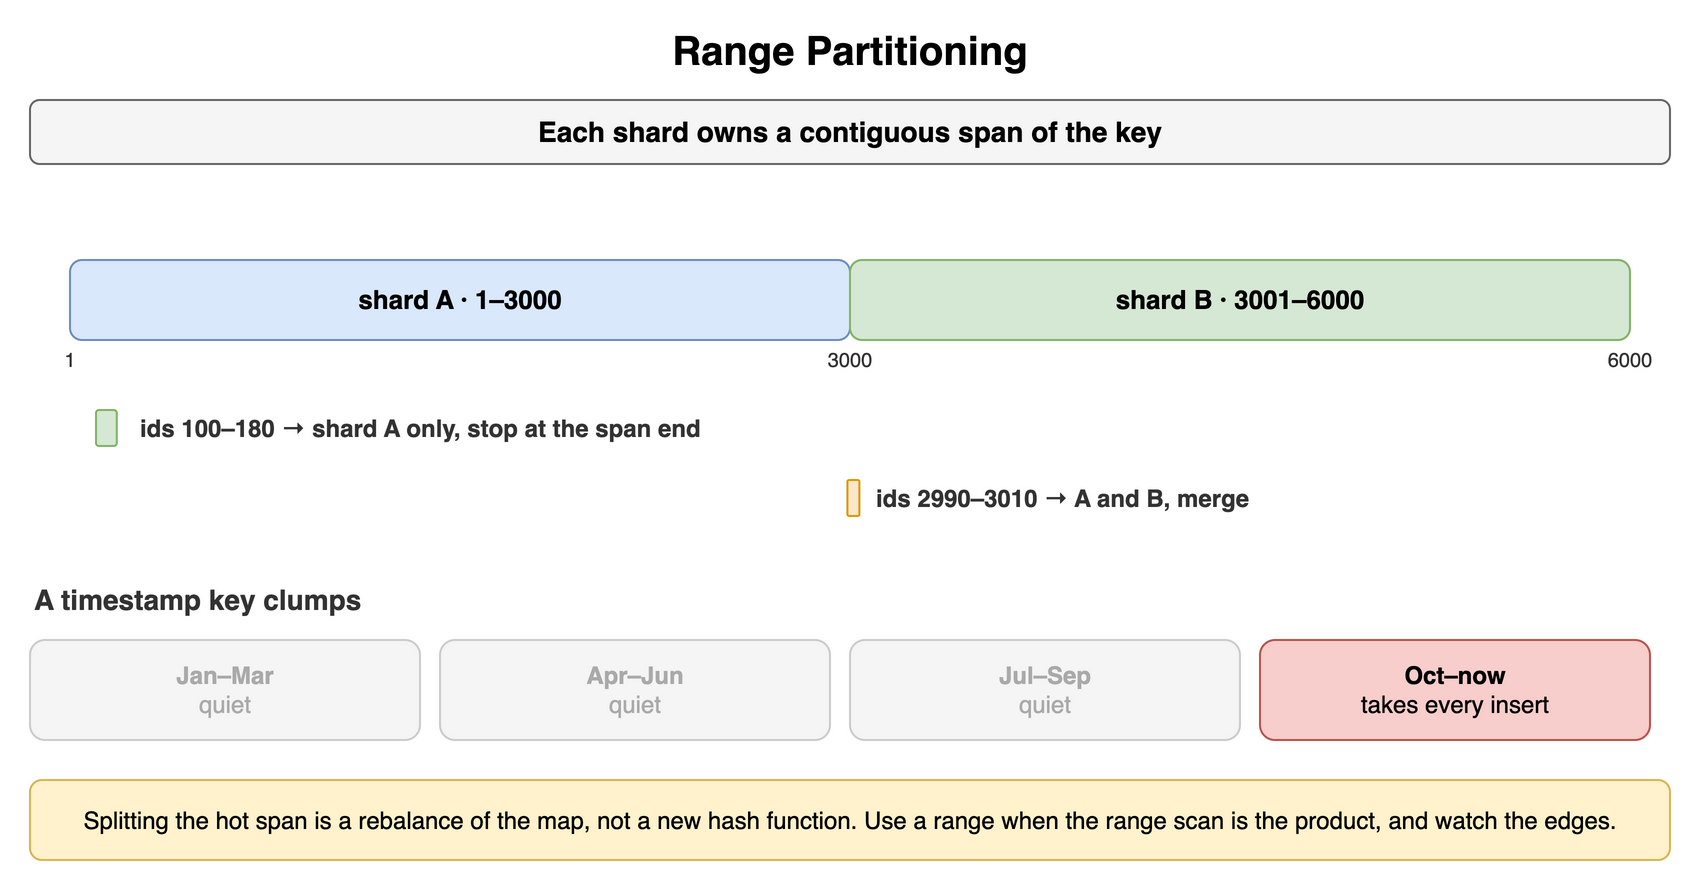

The diagram above was exported from draw.io. Its source (the exported page's mxGraphModel, read from the mxfile embedded in the PNG):
<mxGraphModel dx="900" dy="445" grid="1" gridSize="10" guides="1" tooltips="1" connect="1" arrows="1" fold="1" page="1" pageScale="1" pageWidth="900" pageHeight="445" math="0" shadow="0">
  <root>
    <mxCell id="0" />
    <mxCell id="1" parent="0" />
    <mxCell id="e1" value="Range Partitioning" style="text;html=1;align=center;verticalAlign=middle;whiteSpace=wrap;fontSize=20;fontStyle=1;" vertex="1" parent="1">
      <mxGeometry x="40" y="10" width="820" height="30" as="geometry" />
    </mxCell>
    <mxCell id="e2" value="Each shard owns a contiguous span of the key" style="rounded=1;whiteSpace=wrap;html=1;fillColor=#f5f5f5;strokeColor=#666666;fontStyle=1;fontSize=14;" vertex="1" parent="1">
      <mxGeometry x="40" y="50" width="820" height="32" as="geometry" />
    </mxCell>
    <mxCell id="e3" value="shard A · 1–3000" style="rounded=1;whiteSpace=wrap;html=1;fillColor=#dae8fc;strokeColor=#6c8ebf;fontSize=13;align=center;fontStyle=1;" vertex="1" parent="1">
      <mxGeometry x="60" y="130" width="390.0" height="40" as="geometry" />
    </mxCell>
    <mxCell id="e4" value="shard B · 3001–6000" style="rounded=1;whiteSpace=wrap;html=1;fillColor=#d5e8d4;strokeColor=#82b366;fontSize=13;align=center;fontStyle=1;" vertex="1" parent="1">
      <mxGeometry x="450.0" y="130" width="390.0" height="40" as="geometry" />
    </mxCell>
    <mxCell id="e5" value="1" style="text;html=1;whiteSpace=wrap;fontSize=11;align=center;verticalAlign=middle;fontSize=10;fontColor=#333333;" vertex="1" parent="1">
      <mxGeometry x="35.13" y="172" width="50" height="16" as="geometry" />
    </mxCell>
    <mxCell id="e6" value="3000" style="text;html=1;whiteSpace=wrap;fontSize=11;align=center;verticalAlign=middle;fontSize=10;fontColor=#333333;" vertex="1" parent="1">
      <mxGeometry x="425.0" y="172" width="50" height="16" as="geometry" />
    </mxCell>
    <mxCell id="e7" value="6000" style="text;html=1;whiteSpace=wrap;fontSize=11;align=center;verticalAlign=middle;fontSize=10;fontColor=#333333;" vertex="1" parent="1">
      <mxGeometry x="815.0" y="172" width="50" height="16" as="geometry" />
    </mxCell>
    <mxCell id="e8" value="" style="rounded=1;whiteSpace=wrap;html=1;fillColor=#d5e8d4;strokeColor=#82b366;fontSize=12;align=center;fontStyle=1;" vertex="1" parent="1">
      <mxGeometry x="73.0" y="205" width="10.4" height="18" as="geometry" />
    </mxCell>
    <mxCell id="e9" value="ids 100–180 → shard A only, stop at the span end" style="text;html=1;whiteSpace=wrap;fontSize=11;align=left;verticalAlign=middle;fontSize=12;fontColor=#333333;fontStyle=1;" vertex="1" parent="1">
      <mxGeometry x="93.4" y="203" width="320" height="22" as="geometry" />
    </mxCell>
    <mxCell id="e10" value="" style="rounded=1;whiteSpace=wrap;html=1;fillColor=#ffe6cc;strokeColor=#d79b00;fontSize=12;align=center;fontStyle=1;" vertex="1" parent="1">
      <mxGeometry x="448.7" y="240" width="6" height="18" as="geometry" />
    </mxCell>
    <mxCell id="e11" value="ids 2990–3010 → A and B, merge" style="text;html=1;whiteSpace=wrap;fontSize=11;align=left;verticalAlign=middle;fontSize=12;fontColor=#333333;fontStyle=1;" vertex="1" parent="1">
      <mxGeometry x="461.3" y="238" width="320" height="22" as="geometry" />
    </mxCell>
    <mxCell id="e12" value="A timestamp key clumps" style="text;html=1;whiteSpace=wrap;fontSize=11;align=left;verticalAlign=middle;fontSize=14;fontColor=#333333;fontStyle=1;" vertex="1" parent="1">
      <mxGeometry x="40" y="290" width="500" height="20" as="geometry" />
    </mxCell>
    <mxCell id="e13" value="Jan–Mar&lt;br&gt;&lt;span style='font-weight:normal'&gt;quiet&lt;/span&gt;" style="rounded=1;whiteSpace=wrap;html=1;fillColor=#f5f5f5;strokeColor=#cccccc;fontSize=12;align=center;fontStyle=1;fontColor=#aaaaaa;" vertex="1" parent="1">
      <mxGeometry x="40" y="320" width="195" height="50" as="geometry" />
    </mxCell>
    <mxCell id="e14" value="Apr–Jun&lt;br&gt;&lt;span style='font-weight:normal'&gt;quiet&lt;/span&gt;" style="rounded=1;whiteSpace=wrap;html=1;fillColor=#f5f5f5;strokeColor=#cccccc;fontSize=12;align=center;fontStyle=1;fontColor=#aaaaaa;" vertex="1" parent="1">
      <mxGeometry x="245" y="320" width="195" height="50" as="geometry" />
    </mxCell>
    <mxCell id="e15" value="Jul–Sep&lt;br&gt;&lt;span style='font-weight:normal'&gt;quiet&lt;/span&gt;" style="rounded=1;whiteSpace=wrap;html=1;fillColor=#f5f5f5;strokeColor=#cccccc;fontSize=12;align=center;fontStyle=1;fontColor=#aaaaaa;" vertex="1" parent="1">
      <mxGeometry x="450" y="320" width="195" height="50" as="geometry" />
    </mxCell>
    <mxCell id="e16" value="Oct–now&lt;br&gt;&lt;span style='font-weight:normal'&gt;takes every insert&lt;/span&gt;" style="rounded=1;whiteSpace=wrap;html=1;fillColor=#f8cecc;strokeColor=#b85450;fontSize=12;align=center;fontStyle=1;" vertex="1" parent="1">
      <mxGeometry x="655" y="320" width="195" height="50" as="geometry" />
    </mxCell>
    <mxCell id="e17" value="Splitting the hot span is a rebalance of the map, not a new hash function. Use a range when the range scan is the product, and watch the edges." style="rounded=1;whiteSpace=wrap;html=1;fillColor=#fff2cc;strokeColor=#d6b656;fontSize=12;align=center;" vertex="1" parent="1">
      <mxGeometry x="40" y="390" width="820" height="40" as="geometry" />
    </mxCell>
  </root>
</mxGraphModel>